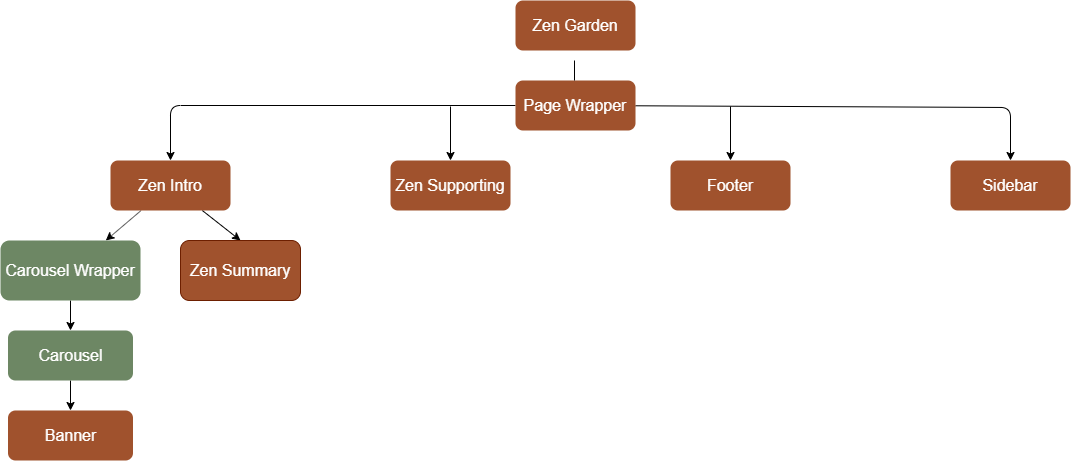

The diagram above was exported from draw.io. Its source (the exported page's mxGraphModel, read from the mxfile embedded in the PNG):
<mxGraphModel dx="1304" dy="960" grid="1" gridSize="10" guides="1" tooltips="1" connect="1" arrows="1" fold="1" page="1" pageScale="1" pageWidth="1169" pageHeight="827" math="0" shadow="0">
  <root>
    <mxCell id="0" />
    <mxCell id="1" parent="0" />
    <mxCell id="2" value="&lt;font style=&quot;font-size: 16px&quot;&gt;Zen Garden&lt;/font&gt;" style="rounded=1;whiteSpace=wrap;html=1;fillColor=#a0522d;strokeColor=none;fontColor=#ffffff;" vertex="1" parent="1">
      <mxGeometry x="525" y="14" width="120" height="50" as="geometry" />
    </mxCell>
    <mxCell id="3" value="" style="edgeStyle=none;rounded=1;orthogonalLoop=1;jettySize=auto;html=1;entryX=0.5;entryY=0;entryDx=0;entryDy=0;exitX=0;exitY=0.5;exitDx=0;exitDy=0;" edge="1" parent="1" source="5" target="9">
      <mxGeometry relative="1" as="geometry">
        <mxPoint x="585" y="234" as="targetPoint" />
        <Array as="points">
          <mxPoint x="180" y="119" />
        </Array>
      </mxGeometry>
    </mxCell>
    <mxCell id="4" value="" style="edgeStyle=none;rounded=1;orthogonalLoop=1;jettySize=auto;html=1;entryX=0.5;entryY=0;entryDx=0;entryDy=0;" edge="1" parent="1" source="5" target="18">
      <mxGeometry relative="1" as="geometry">
        <mxPoint x="970" y="119" as="targetPoint" />
        <Array as="points">
          <mxPoint x="1020" y="121" />
        </Array>
      </mxGeometry>
    </mxCell>
    <mxCell id="5" value="&lt;font style=&quot;font-size: 16px&quot;&gt;Page Wrapper&lt;/font&gt;" style="rounded=1;whiteSpace=wrap;html=1;fillColor=#a0522d;strokeColor=none;fontColor=#ffffff;" vertex="1" parent="1">
      <mxGeometry x="525" y="94" width="120" height="50" as="geometry" />
    </mxCell>
    <mxCell id="6" value="" style="endArrow=none;html=1;" edge="1" parent="1">
      <mxGeometry width="50" height="50" relative="1" as="geometry">
        <mxPoint x="584" y="94" as="sourcePoint" />
        <mxPoint x="584" y="74" as="targetPoint" />
      </mxGeometry>
    </mxCell>
    <mxCell id="7" value="" style="edgeStyle=none;rounded=1;orthogonalLoop=1;jettySize=auto;html=1;" edge="1" parent="1" source="9" target="11">
      <mxGeometry relative="1" as="geometry" />
    </mxCell>
    <mxCell id="8" value="" style="edgeStyle=none;rounded=1;orthogonalLoop=1;jettySize=auto;html=1;entryX=0.5;entryY=0;entryDx=0;entryDy=0;" edge="1" parent="1" source="9" target="16">
      <mxGeometry relative="1" as="geometry">
        <mxPoint x="180" y="314" as="targetPoint" />
      </mxGeometry>
    </mxCell>
    <mxCell id="9" value="&lt;font style=&quot;font-size: 16px&quot;&gt;Zen Intro&lt;/font&gt;" style="rounded=1;whiteSpace=wrap;html=1;fillColor=#a0522d;strokeColor=none;fontColor=#ffffff;" vertex="1" parent="1">
      <mxGeometry x="120" y="174" width="120" height="50" as="geometry" />
    </mxCell>
    <mxCell id="10" value="" style="edgeStyle=none;rounded=1;orthogonalLoop=1;jettySize=auto;html=1;" edge="1" parent="1" source="11" target="13">
      <mxGeometry relative="1" as="geometry" />
    </mxCell>
    <mxCell id="11" value="&lt;font style=&quot;font-size: 16px&quot;&gt;Carousel&amp;nbsp;Wrapper&lt;/font&gt;" style="rounded=1;whiteSpace=wrap;html=1;fillColor=#6d8764;strokeColor=none;fontColor=#ffffff;" vertex="1" parent="1">
      <mxGeometry x="10" y="254" width="140" height="60" as="geometry" />
    </mxCell>
    <mxCell id="12" value="" style="edgeStyle=none;rounded=1;orthogonalLoop=1;jettySize=auto;html=1;" edge="1" parent="1" source="13" target="14">
      <mxGeometry relative="1" as="geometry" />
    </mxCell>
    <mxCell id="13" value="&lt;font style=&quot;font-size: 16px&quot;&gt;Carousel&lt;/font&gt;" style="rounded=1;whiteSpace=wrap;html=1;fillColor=#6d8764;strokeColor=none;fontColor=#ffffff;" vertex="1" parent="1">
      <mxGeometry x="17.5" y="344" width="125" height="50" as="geometry" />
    </mxCell>
    <mxCell id="14" value="&lt;font style=&quot;font-size: 16px&quot;&gt;Banner&lt;/font&gt;" style="rounded=1;whiteSpace=wrap;html=1;fillColor=#a0522d;strokeColor=none;fontColor=#ffffff;" vertex="1" parent="1">
      <mxGeometry x="17.5" y="424" width="125" height="50" as="geometry" />
    </mxCell>
    <mxCell id="15" value="&lt;font style=&quot;font-size: 16px&quot;&gt;Zen Supporting&lt;/font&gt;" style="rounded=1;whiteSpace=wrap;html=1;fillColor=#a0522d;strokeColor=none;fontColor=#ffffff;" vertex="1" parent="1">
      <mxGeometry x="400" y="174" width="120" height="50" as="geometry" />
    </mxCell>
    <mxCell id="16" value="&lt;span style=&quot;font-size: 16px&quot;&gt;Zen Summary&lt;/span&gt;" style="rounded=1;whiteSpace=wrap;html=1;fillColor=#a0522d;strokeColor=#6D1F00;fontColor=#ffffff;" vertex="1" parent="1">
      <mxGeometry x="190" y="254" width="120" height="60" as="geometry" />
    </mxCell>
    <mxCell id="17" value="&lt;font style=&quot;font-size: 16px&quot;&gt;Footer&lt;/font&gt;" style="rounded=1;whiteSpace=wrap;html=1;fillColor=#a0522d;strokeColor=none;fontColor=#ffffff;" vertex="1" parent="1">
      <mxGeometry x="680" y="174" width="120" height="50" as="geometry" />
    </mxCell>
    <mxCell id="18" value="&lt;font style=&quot;font-size: 16px&quot;&gt;Sidebar&lt;/font&gt;" style="rounded=1;whiteSpace=wrap;html=1;fillColor=#a0522d;strokeColor=none;fontColor=#ffffff;" vertex="1" parent="1">
      <mxGeometry x="960" y="174" width="120" height="50" as="geometry" />
    </mxCell>
    <mxCell id="19" value="" style="endArrow=classic;html=1;entryX=0.5;entryY=0;entryDx=0;entryDy=0;" edge="1" parent="1" target="15">
      <mxGeometry width="50" height="50" relative="1" as="geometry">
        <mxPoint x="460" y="120" as="sourcePoint" />
        <mxPoint x="600" y="164" as="targetPoint" />
      </mxGeometry>
    </mxCell>
    <mxCell id="20" value="" style="endArrow=classic;html=1;entryX=0.5;entryY=0;entryDx=0;entryDy=0;" edge="1" parent="1">
      <mxGeometry width="50" height="50" relative="1" as="geometry">
        <mxPoint x="739.9999999999998" y="120" as="sourcePoint" />
        <mxPoint x="739.9999999999998" y="174" as="targetPoint" />
      </mxGeometry>
    </mxCell>
  </root>
</mxGraphModel>